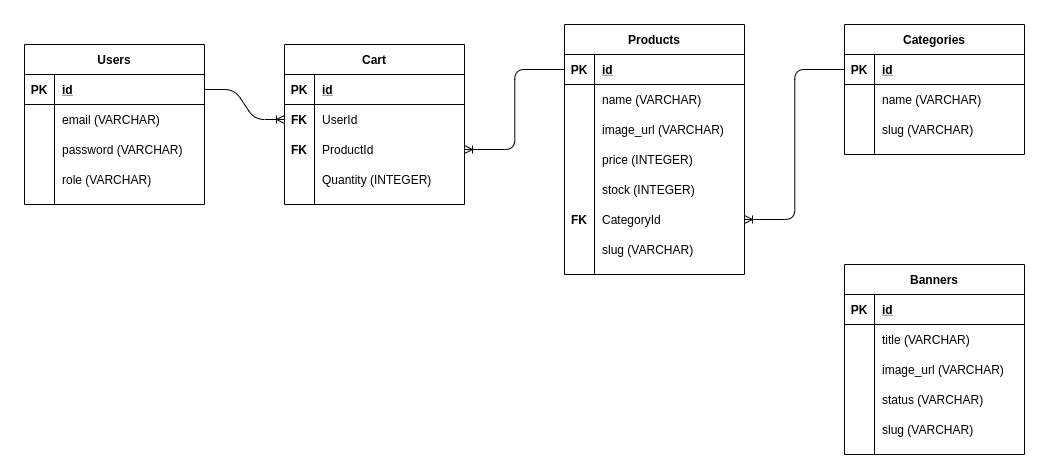

The diagram above was exported from draw.io. Its source (the exported page's mxGraphModel, read from the mxfile embedded in the PNG):
<mxGraphModel dx="2805" dy="947" grid="1" gridSize="10" guides="1" tooltips="1" connect="1" arrows="1" fold="1" page="1" pageScale="1" pageWidth="850" pageHeight="1100" math="0" shadow="0">
  <root>
    <mxCell id="0" />
    <mxCell id="1" parent="0" />
    <mxCell id="4IMKgbwL3xuJkAgaM7bE-14" value="Products" style="shape=table;startSize=30;container=1;collapsible=1;childLayout=tableLayout;fixedRows=1;rowLines=0;fontStyle=1;align=center;resizeLast=1;" parent="1" vertex="1">
      <mxGeometry x="320" y="80" width="180" height="250" as="geometry" />
    </mxCell>
    <mxCell id="4IMKgbwL3xuJkAgaM7bE-15" value="" style="shape=partialRectangle;collapsible=0;dropTarget=0;pointerEvents=0;fillColor=none;top=0;left=0;bottom=1;right=0;points=[[0,0.5],[1,0.5]];portConstraint=eastwest;" parent="4IMKgbwL3xuJkAgaM7bE-14" vertex="1">
      <mxGeometry y="30" width="180" height="30" as="geometry" />
    </mxCell>
    <mxCell id="4IMKgbwL3xuJkAgaM7bE-16" value="PK" style="shape=partialRectangle;connectable=0;fillColor=none;top=0;left=0;bottom=0;right=0;fontStyle=1;overflow=hidden;" parent="4IMKgbwL3xuJkAgaM7bE-15" vertex="1">
      <mxGeometry width="30" height="30" as="geometry" />
    </mxCell>
    <mxCell id="4IMKgbwL3xuJkAgaM7bE-17" value="id" style="shape=partialRectangle;connectable=0;fillColor=none;top=0;left=0;bottom=0;right=0;align=left;spacingLeft=6;fontStyle=5;overflow=hidden;" parent="4IMKgbwL3xuJkAgaM7bE-15" vertex="1">
      <mxGeometry x="30" width="150" height="30" as="geometry" />
    </mxCell>
    <mxCell id="4IMKgbwL3xuJkAgaM7bE-18" value="" style="shape=partialRectangle;collapsible=0;dropTarget=0;pointerEvents=0;fillColor=none;top=0;left=0;bottom=0;right=0;points=[[0,0.5],[1,0.5]];portConstraint=eastwest;" parent="4IMKgbwL3xuJkAgaM7bE-14" vertex="1">
      <mxGeometry y="60" width="180" height="30" as="geometry" />
    </mxCell>
    <mxCell id="4IMKgbwL3xuJkAgaM7bE-19" value="" style="shape=partialRectangle;connectable=0;fillColor=none;top=0;left=0;bottom=0;right=0;editable=1;overflow=hidden;" parent="4IMKgbwL3xuJkAgaM7bE-18" vertex="1">
      <mxGeometry width="30" height="30" as="geometry" />
    </mxCell>
    <mxCell id="4IMKgbwL3xuJkAgaM7bE-20" value="name (VARCHAR)" style="shape=partialRectangle;connectable=0;fillColor=none;top=0;left=0;bottom=0;right=0;align=left;spacingLeft=6;overflow=hidden;" parent="4IMKgbwL3xuJkAgaM7bE-18" vertex="1">
      <mxGeometry x="30" width="150" height="30" as="geometry" />
    </mxCell>
    <mxCell id="4IMKgbwL3xuJkAgaM7bE-21" value="" style="shape=partialRectangle;collapsible=0;dropTarget=0;pointerEvents=0;fillColor=none;top=0;left=0;bottom=0;right=0;points=[[0,0.5],[1,0.5]];portConstraint=eastwest;" parent="4IMKgbwL3xuJkAgaM7bE-14" vertex="1">
      <mxGeometry y="90" width="180" height="30" as="geometry" />
    </mxCell>
    <mxCell id="4IMKgbwL3xuJkAgaM7bE-22" value="" style="shape=partialRectangle;connectable=0;fillColor=none;top=0;left=0;bottom=0;right=0;editable=1;overflow=hidden;" parent="4IMKgbwL3xuJkAgaM7bE-21" vertex="1">
      <mxGeometry width="30" height="30" as="geometry" />
    </mxCell>
    <mxCell id="4IMKgbwL3xuJkAgaM7bE-23" value="image_url (VARCHAR)" style="shape=partialRectangle;connectable=0;fillColor=none;top=0;left=0;bottom=0;right=0;align=left;spacingLeft=6;overflow=hidden;" parent="4IMKgbwL3xuJkAgaM7bE-21" vertex="1">
      <mxGeometry x="30" width="150" height="30" as="geometry" />
    </mxCell>
    <mxCell id="4IMKgbwL3xuJkAgaM7bE-24" value="" style="shape=partialRectangle;collapsible=0;dropTarget=0;pointerEvents=0;fillColor=none;top=0;left=0;bottom=0;right=0;points=[[0,0.5],[1,0.5]];portConstraint=eastwest;" parent="4IMKgbwL3xuJkAgaM7bE-14" vertex="1">
      <mxGeometry y="120" width="180" height="30" as="geometry" />
    </mxCell>
    <mxCell id="4IMKgbwL3xuJkAgaM7bE-25" value="" style="shape=partialRectangle;connectable=0;fillColor=none;top=0;left=0;bottom=0;right=0;editable=1;overflow=hidden;" parent="4IMKgbwL3xuJkAgaM7bE-24" vertex="1">
      <mxGeometry width="30" height="30" as="geometry" />
    </mxCell>
    <mxCell id="4IMKgbwL3xuJkAgaM7bE-26" value="price (INTEGER)" style="shape=partialRectangle;connectable=0;fillColor=none;top=0;left=0;bottom=0;right=0;align=left;spacingLeft=6;overflow=hidden;" parent="4IMKgbwL3xuJkAgaM7bE-24" vertex="1">
      <mxGeometry x="30" width="150" height="30" as="geometry" />
    </mxCell>
    <mxCell id="4IMKgbwL3xuJkAgaM7bE-27" value="" style="shape=partialRectangle;collapsible=0;dropTarget=0;pointerEvents=0;fillColor=none;top=0;left=0;bottom=0;right=0;points=[[0,0.5],[1,0.5]];portConstraint=eastwest;" parent="4IMKgbwL3xuJkAgaM7bE-14" vertex="1">
      <mxGeometry y="150" width="180" height="30" as="geometry" />
    </mxCell>
    <mxCell id="4IMKgbwL3xuJkAgaM7bE-28" value="" style="shape=partialRectangle;connectable=0;fillColor=none;top=0;left=0;bottom=0;right=0;editable=1;overflow=hidden;" parent="4IMKgbwL3xuJkAgaM7bE-27" vertex="1">
      <mxGeometry width="30" height="30" as="geometry" />
    </mxCell>
    <mxCell id="4IMKgbwL3xuJkAgaM7bE-29" value="stock (INTEGER)" style="shape=partialRectangle;connectable=0;fillColor=none;top=0;left=0;bottom=0;right=0;align=left;spacingLeft=6;overflow=hidden;" parent="4IMKgbwL3xuJkAgaM7bE-27" vertex="1">
      <mxGeometry x="30" width="150" height="30" as="geometry" />
    </mxCell>
    <mxCell id="4IMKgbwL3xuJkAgaM7bE-30" value="" style="shape=partialRectangle;collapsible=0;dropTarget=0;pointerEvents=0;fillColor=none;top=0;left=0;bottom=0;right=0;points=[[0,0.5],[1,0.5]];portConstraint=eastwest;" parent="4IMKgbwL3xuJkAgaM7bE-14" vertex="1">
      <mxGeometry y="180" width="180" height="30" as="geometry" />
    </mxCell>
    <mxCell id="4IMKgbwL3xuJkAgaM7bE-31" value="FK" style="shape=partialRectangle;connectable=0;fillColor=none;top=0;left=0;bottom=0;right=0;editable=1;overflow=hidden;fontStyle=1" parent="4IMKgbwL3xuJkAgaM7bE-30" vertex="1">
      <mxGeometry width="30" height="30" as="geometry" />
    </mxCell>
    <mxCell id="4IMKgbwL3xuJkAgaM7bE-32" value="CategoryId" style="shape=partialRectangle;connectable=0;fillColor=none;top=0;left=0;bottom=0;right=0;align=left;spacingLeft=6;overflow=hidden;" parent="4IMKgbwL3xuJkAgaM7bE-30" vertex="1">
      <mxGeometry x="30" width="150" height="30" as="geometry" />
    </mxCell>
    <mxCell id="4IMKgbwL3xuJkAgaM7bE-64" value="" style="shape=partialRectangle;collapsible=0;dropTarget=0;pointerEvents=0;fillColor=none;top=0;left=0;bottom=0;right=0;points=[[0,0.5],[1,0.5]];portConstraint=eastwest;" parent="4IMKgbwL3xuJkAgaM7bE-14" vertex="1">
      <mxGeometry y="210" width="180" height="30" as="geometry" />
    </mxCell>
    <mxCell id="4IMKgbwL3xuJkAgaM7bE-65" value="" style="shape=partialRectangle;connectable=0;fillColor=none;top=0;left=0;bottom=0;right=0;editable=1;overflow=hidden;" parent="4IMKgbwL3xuJkAgaM7bE-64" vertex="1">
      <mxGeometry width="30" height="30" as="geometry" />
    </mxCell>
    <mxCell id="4IMKgbwL3xuJkAgaM7bE-66" value="slug (VARCHAR)" style="shape=partialRectangle;connectable=0;fillColor=none;top=0;left=0;bottom=0;right=0;align=left;spacingLeft=6;overflow=hidden;" parent="4IMKgbwL3xuJkAgaM7bE-64" vertex="1">
      <mxGeometry x="30" width="150" height="30" as="geometry" />
    </mxCell>
    <mxCell id="4IMKgbwL3xuJkAgaM7bE-50" value="" style="edgeStyle=elbowEdgeStyle;fontSize=12;html=1;endArrow=ERoneToMany;exitX=0;exitY=0.5;exitDx=0;exitDy=0;entryX=1;entryY=0.5;entryDx=0;entryDy=0;" parent="1" source="4IMKgbwL3xuJkAgaM7bE-37" target="4IMKgbwL3xuJkAgaM7bE-30" edge="1">
      <mxGeometry width="100" height="100" relative="1" as="geometry">
        <mxPoint x="530" y="330" as="sourcePoint" />
        <mxPoint x="630" y="230" as="targetPoint" />
      </mxGeometry>
    </mxCell>
    <mxCell id="4IMKgbwL3xuJkAgaM7bE-36" value="Categories" style="shape=table;startSize=30;container=1;collapsible=1;childLayout=tableLayout;fixedRows=1;rowLines=0;fontStyle=1;align=center;resizeLast=1;" parent="1" vertex="1">
      <mxGeometry x="600" y="80" width="180" height="130" as="geometry" />
    </mxCell>
    <mxCell id="4IMKgbwL3xuJkAgaM7bE-37" value="" style="shape=partialRectangle;collapsible=0;dropTarget=0;pointerEvents=0;fillColor=none;top=0;left=0;bottom=1;right=0;points=[[0,0.5],[1,0.5]];portConstraint=eastwest;" parent="4IMKgbwL3xuJkAgaM7bE-36" vertex="1">
      <mxGeometry y="30" width="180" height="30" as="geometry" />
    </mxCell>
    <mxCell id="4IMKgbwL3xuJkAgaM7bE-38" value="PK" style="shape=partialRectangle;connectable=0;fillColor=none;top=0;left=0;bottom=0;right=0;fontStyle=1;overflow=hidden;" parent="4IMKgbwL3xuJkAgaM7bE-37" vertex="1">
      <mxGeometry width="30" height="30" as="geometry" />
    </mxCell>
    <mxCell id="4IMKgbwL3xuJkAgaM7bE-39" value="id" style="shape=partialRectangle;connectable=0;fillColor=none;top=0;left=0;bottom=0;right=0;align=left;spacingLeft=6;fontStyle=5;overflow=hidden;" parent="4IMKgbwL3xuJkAgaM7bE-37" vertex="1">
      <mxGeometry x="30" width="150" height="30" as="geometry" />
    </mxCell>
    <mxCell id="4IMKgbwL3xuJkAgaM7bE-40" value="" style="shape=partialRectangle;collapsible=0;dropTarget=0;pointerEvents=0;fillColor=none;top=0;left=0;bottom=0;right=0;points=[[0,0.5],[1,0.5]];portConstraint=eastwest;" parent="4IMKgbwL3xuJkAgaM7bE-36" vertex="1">
      <mxGeometry y="60" width="180" height="30" as="geometry" />
    </mxCell>
    <mxCell id="4IMKgbwL3xuJkAgaM7bE-41" value="" style="shape=partialRectangle;connectable=0;fillColor=none;top=0;left=0;bottom=0;right=0;editable=1;overflow=hidden;" parent="4IMKgbwL3xuJkAgaM7bE-40" vertex="1">
      <mxGeometry width="30" height="30" as="geometry" />
    </mxCell>
    <mxCell id="4IMKgbwL3xuJkAgaM7bE-42" value="name (VARCHAR)" style="shape=partialRectangle;connectable=0;fillColor=none;top=0;left=0;bottom=0;right=0;align=left;spacingLeft=6;overflow=hidden;" parent="4IMKgbwL3xuJkAgaM7bE-40" vertex="1">
      <mxGeometry x="30" width="150" height="30" as="geometry" />
    </mxCell>
    <mxCell id="4IMKgbwL3xuJkAgaM7bE-67" value="" style="shape=partialRectangle;collapsible=0;dropTarget=0;pointerEvents=0;fillColor=none;top=0;left=0;bottom=0;right=0;points=[[0,0.5],[1,0.5]];portConstraint=eastwest;" parent="4IMKgbwL3xuJkAgaM7bE-36" vertex="1">
      <mxGeometry y="90" width="180" height="30" as="geometry" />
    </mxCell>
    <mxCell id="4IMKgbwL3xuJkAgaM7bE-68" value="" style="shape=partialRectangle;connectable=0;fillColor=none;top=0;left=0;bottom=0;right=0;editable=1;overflow=hidden;" parent="4IMKgbwL3xuJkAgaM7bE-67" vertex="1">
      <mxGeometry width="30" height="30" as="geometry" />
    </mxCell>
    <mxCell id="4IMKgbwL3xuJkAgaM7bE-69" value="slug (VARCHAR)" style="shape=partialRectangle;connectable=0;fillColor=none;top=0;left=0;bottom=0;right=0;align=left;spacingLeft=6;overflow=hidden;" parent="4IMKgbwL3xuJkAgaM7bE-67" vertex="1">
      <mxGeometry x="30" width="150" height="30" as="geometry" />
    </mxCell>
    <mxCell id="4IMKgbwL3xuJkAgaM7bE-70" value="Banners" style="shape=table;startSize=30;container=1;collapsible=1;childLayout=tableLayout;fixedRows=1;rowLines=0;fontStyle=1;align=center;resizeLast=1;" parent="1" vertex="1">
      <mxGeometry x="600" y="320" width="180" height="190" as="geometry" />
    </mxCell>
    <mxCell id="4IMKgbwL3xuJkAgaM7bE-71" value="" style="shape=partialRectangle;collapsible=0;dropTarget=0;pointerEvents=0;fillColor=none;top=0;left=0;bottom=1;right=0;points=[[0,0.5],[1,0.5]];portConstraint=eastwest;" parent="4IMKgbwL3xuJkAgaM7bE-70" vertex="1">
      <mxGeometry y="30" width="180" height="30" as="geometry" />
    </mxCell>
    <mxCell id="4IMKgbwL3xuJkAgaM7bE-72" value="PK" style="shape=partialRectangle;connectable=0;fillColor=none;top=0;left=0;bottom=0;right=0;fontStyle=1;overflow=hidden;" parent="4IMKgbwL3xuJkAgaM7bE-71" vertex="1">
      <mxGeometry width="30" height="30" as="geometry" />
    </mxCell>
    <mxCell id="4IMKgbwL3xuJkAgaM7bE-73" value="id" style="shape=partialRectangle;connectable=0;fillColor=none;top=0;left=0;bottom=0;right=0;align=left;spacingLeft=6;fontStyle=5;overflow=hidden;" parent="4IMKgbwL3xuJkAgaM7bE-71" vertex="1">
      <mxGeometry x="30" width="150" height="30" as="geometry" />
    </mxCell>
    <mxCell id="4IMKgbwL3xuJkAgaM7bE-74" value="" style="shape=partialRectangle;collapsible=0;dropTarget=0;pointerEvents=0;fillColor=none;top=0;left=0;bottom=0;right=0;points=[[0,0.5],[1,0.5]];portConstraint=eastwest;" parent="4IMKgbwL3xuJkAgaM7bE-70" vertex="1">
      <mxGeometry y="60" width="180" height="30" as="geometry" />
    </mxCell>
    <mxCell id="4IMKgbwL3xuJkAgaM7bE-75" value="" style="shape=partialRectangle;connectable=0;fillColor=none;top=0;left=0;bottom=0;right=0;editable=1;overflow=hidden;" parent="4IMKgbwL3xuJkAgaM7bE-74" vertex="1">
      <mxGeometry width="30" height="30" as="geometry" />
    </mxCell>
    <mxCell id="4IMKgbwL3xuJkAgaM7bE-76" value="title (VARCHAR)" style="shape=partialRectangle;connectable=0;fillColor=none;top=0;left=0;bottom=0;right=0;align=left;spacingLeft=6;overflow=hidden;" parent="4IMKgbwL3xuJkAgaM7bE-74" vertex="1">
      <mxGeometry x="30" width="150" height="30" as="geometry" />
    </mxCell>
    <mxCell id="4IMKgbwL3xuJkAgaM7bE-77" value="" style="shape=partialRectangle;collapsible=0;dropTarget=0;pointerEvents=0;fillColor=none;top=0;left=0;bottom=0;right=0;points=[[0,0.5],[1,0.5]];portConstraint=eastwest;" parent="4IMKgbwL3xuJkAgaM7bE-70" vertex="1">
      <mxGeometry y="90" width="180" height="30" as="geometry" />
    </mxCell>
    <mxCell id="4IMKgbwL3xuJkAgaM7bE-78" value="" style="shape=partialRectangle;connectable=0;fillColor=none;top=0;left=0;bottom=0;right=0;editable=1;overflow=hidden;" parent="4IMKgbwL3xuJkAgaM7bE-77" vertex="1">
      <mxGeometry width="30" height="30" as="geometry" />
    </mxCell>
    <mxCell id="4IMKgbwL3xuJkAgaM7bE-79" value="image_url (VARCHAR)" style="shape=partialRectangle;connectable=0;fillColor=none;top=0;left=0;bottom=0;right=0;align=left;spacingLeft=6;overflow=hidden;" parent="4IMKgbwL3xuJkAgaM7bE-77" vertex="1">
      <mxGeometry x="30" width="150" height="30" as="geometry" />
    </mxCell>
    <mxCell id="4IMKgbwL3xuJkAgaM7bE-80" value="" style="shape=partialRectangle;collapsible=0;dropTarget=0;pointerEvents=0;fillColor=none;top=0;left=0;bottom=0;right=0;points=[[0,0.5],[1,0.5]];portConstraint=eastwest;" parent="4IMKgbwL3xuJkAgaM7bE-70" vertex="1">
      <mxGeometry y="120" width="180" height="30" as="geometry" />
    </mxCell>
    <mxCell id="4IMKgbwL3xuJkAgaM7bE-81" value="" style="shape=partialRectangle;connectable=0;fillColor=none;top=0;left=0;bottom=0;right=0;editable=1;overflow=hidden;" parent="4IMKgbwL3xuJkAgaM7bE-80" vertex="1">
      <mxGeometry width="30" height="30" as="geometry" />
    </mxCell>
    <mxCell id="4IMKgbwL3xuJkAgaM7bE-82" value="status (VARCHAR)" style="shape=partialRectangle;connectable=0;fillColor=none;top=0;left=0;bottom=0;right=0;align=left;spacingLeft=6;overflow=hidden;" parent="4IMKgbwL3xuJkAgaM7bE-80" vertex="1">
      <mxGeometry x="30" width="150" height="30" as="geometry" />
    </mxCell>
    <mxCell id="4IMKgbwL3xuJkAgaM7bE-89" value="" style="shape=partialRectangle;collapsible=0;dropTarget=0;pointerEvents=0;fillColor=none;top=0;left=0;bottom=0;right=0;points=[[0,0.5],[1,0.5]];portConstraint=eastwest;" parent="4IMKgbwL3xuJkAgaM7bE-70" vertex="1">
      <mxGeometry y="150" width="180" height="30" as="geometry" />
    </mxCell>
    <mxCell id="4IMKgbwL3xuJkAgaM7bE-90" value="" style="shape=partialRectangle;connectable=0;fillColor=none;top=0;left=0;bottom=0;right=0;editable=1;overflow=hidden;" parent="4IMKgbwL3xuJkAgaM7bE-89" vertex="1">
      <mxGeometry width="30" height="30" as="geometry" />
    </mxCell>
    <mxCell id="4IMKgbwL3xuJkAgaM7bE-91" value="slug (VARCHAR)" style="shape=partialRectangle;connectable=0;fillColor=none;top=0;left=0;bottom=0;right=0;align=left;spacingLeft=6;overflow=hidden;" parent="4IMKgbwL3xuJkAgaM7bE-89" vertex="1">
      <mxGeometry x="30" width="150" height="30" as="geometry" />
    </mxCell>
    <mxCell id="dPTKSSBsSkrAUmrIbnFj-27" value="" style="edgeStyle=entityRelationEdgeStyle;fontSize=12;html=1;endArrow=ERoneToMany;exitX=1;exitY=0.5;exitDx=0;exitDy=0;entryX=0;entryY=0.5;entryDx=0;entryDy=0;" edge="1" parent="1" source="4IMKgbwL3xuJkAgaM7bE-2" target="dPTKSSBsSkrAUmrIbnFj-18">
      <mxGeometry width="100" height="100" relative="1" as="geometry">
        <mxPoint x="80" y="460" as="sourcePoint" />
        <mxPoint x="-20" y="190" as="targetPoint" />
      </mxGeometry>
    </mxCell>
    <mxCell id="dPTKSSBsSkrAUmrIbnFj-28" value="" style="edgeStyle=elbowEdgeStyle;fontSize=12;html=1;endArrow=ERoneToMany;exitX=0;exitY=0.5;exitDx=0;exitDy=0;entryX=1;entryY=0.5;entryDx=0;entryDy=0;" edge="1" parent="1" source="4IMKgbwL3xuJkAgaM7bE-15" target="dPTKSSBsSkrAUmrIbnFj-21">
      <mxGeometry width="100" height="100" relative="1" as="geometry">
        <mxPoint x="230" y="490" as="sourcePoint" />
        <mxPoint x="330" y="390" as="targetPoint" />
      </mxGeometry>
    </mxCell>
    <mxCell id="dPTKSSBsSkrAUmrIbnFj-14" value="Cart" style="shape=table;startSize=30;container=1;collapsible=1;childLayout=tableLayout;fixedRows=1;rowLines=0;fontStyle=1;align=center;resizeLast=1;" vertex="1" parent="1">
      <mxGeometry x="40" y="100" width="180" height="160" as="geometry" />
    </mxCell>
    <mxCell id="dPTKSSBsSkrAUmrIbnFj-15" value="" style="shape=partialRectangle;collapsible=0;dropTarget=0;pointerEvents=0;fillColor=none;top=0;left=0;bottom=1;right=0;points=[[0,0.5],[1,0.5]];portConstraint=eastwest;" vertex="1" parent="dPTKSSBsSkrAUmrIbnFj-14">
      <mxGeometry y="30" width="180" height="30" as="geometry" />
    </mxCell>
    <mxCell id="dPTKSSBsSkrAUmrIbnFj-16" value="PK" style="shape=partialRectangle;connectable=0;fillColor=none;top=0;left=0;bottom=0;right=0;fontStyle=1;overflow=hidden;" vertex="1" parent="dPTKSSBsSkrAUmrIbnFj-15">
      <mxGeometry width="30" height="30" as="geometry" />
    </mxCell>
    <mxCell id="dPTKSSBsSkrAUmrIbnFj-17" value="id" style="shape=partialRectangle;connectable=0;fillColor=none;top=0;left=0;bottom=0;right=0;align=left;spacingLeft=6;fontStyle=5;overflow=hidden;" vertex="1" parent="dPTKSSBsSkrAUmrIbnFj-15">
      <mxGeometry x="30" width="150" height="30" as="geometry" />
    </mxCell>
    <mxCell id="dPTKSSBsSkrAUmrIbnFj-18" value="" style="shape=partialRectangle;collapsible=0;dropTarget=0;pointerEvents=0;fillColor=none;top=0;left=0;bottom=0;right=0;points=[[0,0.5],[1,0.5]];portConstraint=eastwest;" vertex="1" parent="dPTKSSBsSkrAUmrIbnFj-14">
      <mxGeometry y="60" width="180" height="30" as="geometry" />
    </mxCell>
    <mxCell id="dPTKSSBsSkrAUmrIbnFj-19" value="" style="shape=partialRectangle;connectable=0;fillColor=none;top=0;left=0;bottom=0;right=0;editable=1;overflow=hidden;" vertex="1" parent="dPTKSSBsSkrAUmrIbnFj-18">
      <mxGeometry width="30" height="30" as="geometry" />
    </mxCell>
    <mxCell id="dPTKSSBsSkrAUmrIbnFj-20" value="UserId" style="shape=partialRectangle;connectable=0;fillColor=none;top=0;left=0;bottom=0;right=0;align=left;spacingLeft=6;overflow=hidden;" vertex="1" parent="dPTKSSBsSkrAUmrIbnFj-18">
      <mxGeometry x="30" width="150" height="30" as="geometry" />
    </mxCell>
    <mxCell id="dPTKSSBsSkrAUmrIbnFj-21" value="" style="shape=partialRectangle;collapsible=0;dropTarget=0;pointerEvents=0;fillColor=none;top=0;left=0;bottom=0;right=0;points=[[0,0.5],[1,0.5]];portConstraint=eastwest;" vertex="1" parent="dPTKSSBsSkrAUmrIbnFj-14">
      <mxGeometry y="90" width="180" height="30" as="geometry" />
    </mxCell>
    <mxCell id="dPTKSSBsSkrAUmrIbnFj-22" value="" style="shape=partialRectangle;connectable=0;fillColor=none;top=0;left=0;bottom=0;right=0;editable=1;overflow=hidden;" vertex="1" parent="dPTKSSBsSkrAUmrIbnFj-21">
      <mxGeometry width="30" height="30" as="geometry" />
    </mxCell>
    <mxCell id="dPTKSSBsSkrAUmrIbnFj-23" value="ProductId" style="shape=partialRectangle;connectable=0;fillColor=none;top=0;left=0;bottom=0;right=0;align=left;spacingLeft=6;overflow=hidden;" vertex="1" parent="dPTKSSBsSkrAUmrIbnFj-21">
      <mxGeometry x="30" width="150" height="30" as="geometry" />
    </mxCell>
    <mxCell id="dPTKSSBsSkrAUmrIbnFj-24" value="" style="shape=partialRectangle;collapsible=0;dropTarget=0;pointerEvents=0;fillColor=none;top=0;left=0;bottom=0;right=0;points=[[0,0.5],[1,0.5]];portConstraint=eastwest;" vertex="1" parent="dPTKSSBsSkrAUmrIbnFj-14">
      <mxGeometry y="120" width="180" height="30" as="geometry" />
    </mxCell>
    <mxCell id="dPTKSSBsSkrAUmrIbnFj-25" value="" style="shape=partialRectangle;connectable=0;fillColor=none;top=0;left=0;bottom=0;right=0;editable=1;overflow=hidden;" vertex="1" parent="dPTKSSBsSkrAUmrIbnFj-24">
      <mxGeometry width="30" height="30" as="geometry" />
    </mxCell>
    <mxCell id="dPTKSSBsSkrAUmrIbnFj-26" value="Quantity (INTEGER)" style="shape=partialRectangle;connectable=0;fillColor=none;top=0;left=0;bottom=0;right=0;align=left;spacingLeft=6;overflow=hidden;" vertex="1" parent="dPTKSSBsSkrAUmrIbnFj-24">
      <mxGeometry x="30" width="150" height="30" as="geometry" />
    </mxCell>
    <mxCell id="4IMKgbwL3xuJkAgaM7bE-1" value="Users" style="shape=table;startSize=30;container=1;collapsible=1;childLayout=tableLayout;fixedRows=1;rowLines=0;fontStyle=1;align=center;resizeLast=1;" parent="1" vertex="1">
      <mxGeometry x="-220" y="100" width="180" height="160" as="geometry" />
    </mxCell>
    <mxCell id="4IMKgbwL3xuJkAgaM7bE-2" value="" style="shape=partialRectangle;collapsible=0;dropTarget=0;pointerEvents=0;fillColor=none;top=0;left=0;bottom=1;right=0;points=[[0,0.5],[1,0.5]];portConstraint=eastwest;" parent="4IMKgbwL3xuJkAgaM7bE-1" vertex="1">
      <mxGeometry y="30" width="180" height="30" as="geometry" />
    </mxCell>
    <mxCell id="4IMKgbwL3xuJkAgaM7bE-3" value="PK" style="shape=partialRectangle;connectable=0;fillColor=none;top=0;left=0;bottom=0;right=0;fontStyle=1;overflow=hidden;" parent="4IMKgbwL3xuJkAgaM7bE-2" vertex="1">
      <mxGeometry width="30" height="30" as="geometry" />
    </mxCell>
    <mxCell id="4IMKgbwL3xuJkAgaM7bE-4" value="id" style="shape=partialRectangle;connectable=0;fillColor=none;top=0;left=0;bottom=0;right=0;align=left;spacingLeft=6;fontStyle=5;overflow=hidden;" parent="4IMKgbwL3xuJkAgaM7bE-2" vertex="1">
      <mxGeometry x="30" width="150" height="30" as="geometry" />
    </mxCell>
    <mxCell id="4IMKgbwL3xuJkAgaM7bE-5" value="" style="shape=partialRectangle;collapsible=0;dropTarget=0;pointerEvents=0;fillColor=none;top=0;left=0;bottom=0;right=0;points=[[0,0.5],[1,0.5]];portConstraint=eastwest;" parent="4IMKgbwL3xuJkAgaM7bE-1" vertex="1">
      <mxGeometry y="60" width="180" height="30" as="geometry" />
    </mxCell>
    <mxCell id="4IMKgbwL3xuJkAgaM7bE-6" value="" style="shape=partialRectangle;connectable=0;fillColor=none;top=0;left=0;bottom=0;right=0;editable=1;overflow=hidden;" parent="4IMKgbwL3xuJkAgaM7bE-5" vertex="1">
      <mxGeometry width="30" height="30" as="geometry" />
    </mxCell>
    <mxCell id="4IMKgbwL3xuJkAgaM7bE-7" value="email (VARCHAR)" style="shape=partialRectangle;connectable=0;fillColor=none;top=0;left=0;bottom=0;right=0;align=left;spacingLeft=6;overflow=hidden;" parent="4IMKgbwL3xuJkAgaM7bE-5" vertex="1">
      <mxGeometry x="30" width="150" height="30" as="geometry" />
    </mxCell>
    <mxCell id="4IMKgbwL3xuJkAgaM7bE-8" value="" style="shape=partialRectangle;collapsible=0;dropTarget=0;pointerEvents=0;fillColor=none;top=0;left=0;bottom=0;right=0;points=[[0,0.5],[1,0.5]];portConstraint=eastwest;" parent="4IMKgbwL3xuJkAgaM7bE-1" vertex="1">
      <mxGeometry y="90" width="180" height="30" as="geometry" />
    </mxCell>
    <mxCell id="4IMKgbwL3xuJkAgaM7bE-9" value="" style="shape=partialRectangle;connectable=0;fillColor=none;top=0;left=0;bottom=0;right=0;editable=1;overflow=hidden;" parent="4IMKgbwL3xuJkAgaM7bE-8" vertex="1">
      <mxGeometry width="30" height="30" as="geometry" />
    </mxCell>
    <mxCell id="4IMKgbwL3xuJkAgaM7bE-10" value="password (VARCHAR)" style="shape=partialRectangle;connectable=0;fillColor=none;top=0;left=0;bottom=0;right=0;align=left;spacingLeft=6;overflow=hidden;" parent="4IMKgbwL3xuJkAgaM7bE-8" vertex="1">
      <mxGeometry x="30" width="150" height="30" as="geometry" />
    </mxCell>
    <mxCell id="4IMKgbwL3xuJkAgaM7bE-11" value="" style="shape=partialRectangle;collapsible=0;dropTarget=0;pointerEvents=0;fillColor=none;top=0;left=0;bottom=0;right=0;points=[[0,0.5],[1,0.5]];portConstraint=eastwest;" parent="4IMKgbwL3xuJkAgaM7bE-1" vertex="1">
      <mxGeometry y="120" width="180" height="30" as="geometry" />
    </mxCell>
    <mxCell id="4IMKgbwL3xuJkAgaM7bE-12" value="" style="shape=partialRectangle;connectable=0;fillColor=none;top=0;left=0;bottom=0;right=0;editable=1;overflow=hidden;" parent="4IMKgbwL3xuJkAgaM7bE-11" vertex="1">
      <mxGeometry width="30" height="30" as="geometry" />
    </mxCell>
    <mxCell id="4IMKgbwL3xuJkAgaM7bE-13" value="role (VARCHAR)" style="shape=partialRectangle;connectable=0;fillColor=none;top=0;left=0;bottom=0;right=0;align=left;spacingLeft=6;overflow=hidden;" parent="4IMKgbwL3xuJkAgaM7bE-11" vertex="1">
      <mxGeometry x="30" width="150" height="30" as="geometry" />
    </mxCell>
    <mxCell id="dPTKSSBsSkrAUmrIbnFj-29" value="FK" style="shape=partialRectangle;connectable=0;fillColor=none;top=0;left=0;bottom=0;right=0;editable=1;overflow=hidden;fontStyle=1" vertex="1" parent="1">
      <mxGeometry x="40" y="160" width="30" height="30" as="geometry" />
    </mxCell>
    <mxCell id="dPTKSSBsSkrAUmrIbnFj-30" value="FK" style="shape=partialRectangle;connectable=0;fillColor=none;top=0;left=0;bottom=0;right=0;editable=1;overflow=hidden;fontStyle=1" vertex="1" parent="1">
      <mxGeometry x="40" y="190" width="30" height="30" as="geometry" />
    </mxCell>
  </root>
</mxGraphModel>